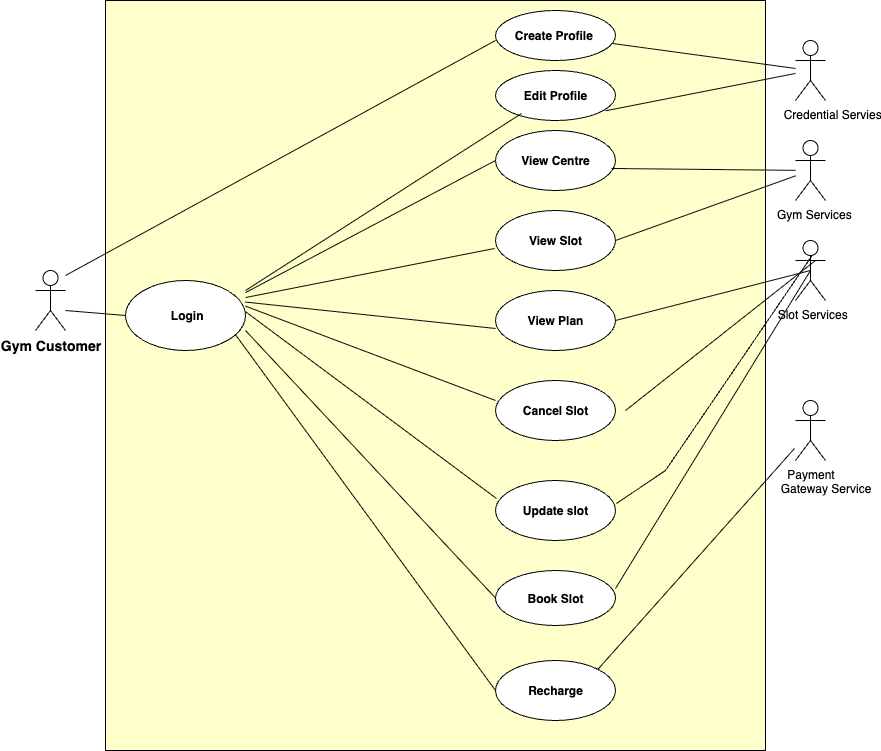

The diagram above was exported from draw.io. Its source (the exported page's mxGraphModel, read from the mxfile embedded in the PNG):
<mxGraphModel dx="1577" dy="1909" grid="1" gridSize="10" guides="1" tooltips="1" connect="1" arrows="1" fold="1" page="1" pageScale="1" pageWidth="827" pageHeight="1169" math="0" shadow="0">
  <root>
    <mxCell id="0" />
    <mxCell id="1" parent="0" />
    <mxCell id="A5nRyHOe1iTeIAeDWEJB-3" value="" style="whiteSpace=wrap;html=1;fillColor=#FFFFCC;" parent="1" vertex="1">
      <mxGeometry x="10" y="-10" width="660" height="750" as="geometry" />
    </mxCell>
    <mxCell id="KUlCrcqUwkb2DfIu39Q_-2" value="&lt;b&gt;Create Profile&amp;nbsp;&lt;/b&gt;" style="ellipse;whiteSpace=wrap;html=1;" parent="1" vertex="1">
      <mxGeometry x="400" width="120" height="50" as="geometry" />
    </mxCell>
    <mxCell id="KUlCrcqUwkb2DfIu39Q_-3" value="&lt;b&gt;View Centre&lt;/b&gt;" style="ellipse;whiteSpace=wrap;html=1;" parent="1" vertex="1">
      <mxGeometry x="400" y="120" width="120" height="60" as="geometry" />
    </mxCell>
    <mxCell id="KUlCrcqUwkb2DfIu39Q_-4" value="&lt;b&gt;View Slot&lt;/b&gt;" style="ellipse;whiteSpace=wrap;html=1;" parent="1" vertex="1">
      <mxGeometry x="400" y="200" width="120" height="60" as="geometry" />
    </mxCell>
    <mxCell id="KUlCrcqUwkb2DfIu39Q_-5" value="&lt;b&gt;Cancel Slot&lt;/b&gt;" style="ellipse;whiteSpace=wrap;html=1;" parent="1" vertex="1">
      <mxGeometry x="400" y="370" width="120" height="60" as="geometry" />
    </mxCell>
    <mxCell id="KUlCrcqUwkb2DfIu39Q_-6" value="&lt;b&gt;View Plan&lt;/b&gt;" style="ellipse;whiteSpace=wrap;html=1;" parent="1" vertex="1">
      <mxGeometry x="400" y="280" width="120" height="60" as="geometry" />
    </mxCell>
    <mxCell id="KUlCrcqUwkb2DfIu39Q_-7" value="&lt;b&gt;Update slot&lt;/b&gt;" style="ellipse;whiteSpace=wrap;html=1;" parent="1" vertex="1">
      <mxGeometry x="400" y="470" width="120" height="60" as="geometry" />
    </mxCell>
    <mxCell id="KUlCrcqUwkb2DfIu39Q_-8" value="&lt;b&gt;Book Slot&lt;/b&gt;" style="ellipse;whiteSpace=wrap;html=1;" parent="1" vertex="1">
      <mxGeometry x="400" y="560" width="120" height="55" as="geometry" />
    </mxCell>
    <mxCell id="KUlCrcqUwkb2DfIu39Q_-9" value="&lt;b&gt;Recharge&lt;/b&gt;" style="ellipse;whiteSpace=wrap;html=1;" parent="1" vertex="1">
      <mxGeometry x="400" y="650" width="120" height="60" as="geometry" />
    </mxCell>
    <mxCell id="KUlCrcqUwkb2DfIu39Q_-10" value="" style="endArrow=none;html=1;rounded=0;exitX=1;exitY=0.3333333333333333;exitDx=0;exitDy=0;exitPerimeter=0;" parent="1" edge="1">
      <mxGeometry width="50" height="50" relative="1" as="geometry">
        <mxPoint x="-30" y="265" as="sourcePoint" />
        <mxPoint x="400" y="30" as="targetPoint" />
        <Array as="points" />
      </mxGeometry>
    </mxCell>
    <mxCell id="KUlCrcqUwkb2DfIu39Q_-11" value="" style="endArrow=none;html=1;rounded=0;" parent="1" edge="1">
      <mxGeometry width="50" height="50" relative="1" as="geometry">
        <mxPoint x="390" y="400" as="sourcePoint" />
        <mxPoint x="390" y="400" as="targetPoint" />
        <Array as="points" />
      </mxGeometry>
    </mxCell>
    <mxCell id="KUlCrcqUwkb2DfIu39Q_-14" value="" style="endArrow=none;html=1;rounded=0;entryX=-0.008;entryY=0.633;entryDx=0;entryDy=0;entryPerimeter=0;" parent="1" target="KUlCrcqUwkb2DfIu39Q_-4" edge="1">
      <mxGeometry width="50" height="50" relative="1" as="geometry">
        <mxPoint x="150" y="287.0447659445538" as="sourcePoint" />
        <mxPoint x="380" y="240" as="targetPoint" />
      </mxGeometry>
    </mxCell>
    <mxCell id="KUlCrcqUwkb2DfIu39Q_-15" value="" style="endArrow=none;html=1;rounded=0;entryX=0;entryY=0.633;entryDx=0;entryDy=0;entryPerimeter=0;" parent="1" target="KUlCrcqUwkb2DfIu39Q_-6" edge="1">
      <mxGeometry width="50" height="50" relative="1" as="geometry">
        <mxPoint x="150" y="291.58377358490566" as="sourcePoint" />
        <mxPoint x="380" y="350" as="targetPoint" />
      </mxGeometry>
    </mxCell>
    <mxCell id="KUlCrcqUwkb2DfIu39Q_-16" value="" style="endArrow=none;html=1;rounded=0;entryX=0.008;entryY=0.3;entryDx=0;entryDy=0;entryPerimeter=0;" parent="1" target="KUlCrcqUwkb2DfIu39Q_-7" edge="1">
      <mxGeometry width="50" height="50" relative="1" as="geometry">
        <mxPoint x="150" y="301.1670927959092" as="sourcePoint" />
        <mxPoint x="390" y="480" as="targetPoint" />
      </mxGeometry>
    </mxCell>
    <mxCell id="KUlCrcqUwkb2DfIu39Q_-17" value="" style="endArrow=none;html=1;rounded=0;entryX=0;entryY=0.5;entryDx=0;entryDy=0;exitX=1;exitY=1;exitDx=0;exitDy=0;exitPerimeter=0;" parent="1" target="KUlCrcqUwkb2DfIu39Q_-8" edge="1">
      <mxGeometry width="50" height="50" relative="1" as="geometry">
        <mxPoint x="150" y="320" as="sourcePoint" />
        <mxPoint x="390" y="600" as="targetPoint" />
      </mxGeometry>
    </mxCell>
    <mxCell id="KUlCrcqUwkb2DfIu39Q_-18" value="" style="endArrow=none;html=1;rounded=0;entryX=0;entryY=0.5;entryDx=0;entryDy=0;" parent="1" target="KUlCrcqUwkb2DfIu39Q_-9" edge="1">
      <mxGeometry width="50" height="50" relative="1" as="geometry">
        <mxPoint x="130" y="310.52631578947376" as="sourcePoint" />
        <mxPoint x="380" y="350" as="targetPoint" />
      </mxGeometry>
    </mxCell>
    <mxCell id="KUlCrcqUwkb2DfIu39Q_-19" value="" style="endArrow=none;html=1;rounded=0;entryX=0;entryY=0.333;entryDx=0;entryDy=0;entryPerimeter=0;" parent="1" target="KUlCrcqUwkb2DfIu39Q_-5" edge="1">
      <mxGeometry width="50" height="50" relative="1" as="geometry">
        <mxPoint x="150" y="295.6592452830189" as="sourcePoint" />
        <mxPoint x="380" y="350" as="targetPoint" />
      </mxGeometry>
    </mxCell>
    <mxCell id="KUlCrcqUwkb2DfIu39Q_-22" value="" style="endArrow=none;html=1;rounded=0;entryX=0;entryY=0.5;entryDx=0;entryDy=0;" parent="1" target="KUlCrcqUwkb2DfIu39Q_-3" edge="1">
      <mxGeometry width="50" height="50" relative="1" as="geometry">
        <mxPoint x="150" y="282.07547169811323" as="sourcePoint" />
        <mxPoint x="390" y="350" as="targetPoint" />
      </mxGeometry>
    </mxCell>
    <mxCell id="YXS_aflRlWpd83rNskjQ-1" value="&lt;b&gt;&lt;font style=&quot;font-size: 14px;&quot;&gt;Gym Customer&lt;/font&gt;&lt;/b&gt;" style="shape=umlActor;verticalLabelPosition=bottom;verticalAlign=top;html=1;outlineConnect=0;" parent="1" vertex="1">
      <mxGeometry x="-60" y="260" width="30" height="60" as="geometry" />
    </mxCell>
    <mxCell id="YXS_aflRlWpd83rNskjQ-2" value="&lt;b&gt;&amp;nbsp;Login&lt;/b&gt;" style="ellipse;whiteSpace=wrap;html=1;" parent="1" vertex="1">
      <mxGeometry x="30" y="270" width="120" height="70" as="geometry" />
    </mxCell>
    <mxCell id="YXS_aflRlWpd83rNskjQ-6" value="" style="endArrow=none;html=1;rounded=0;entryX=0.5;entryY=0.5;entryDx=0;entryDy=0;entryPerimeter=0;" parent="1" target="YXS_aflRlWpd83rNskjQ-10" edge="1">
      <mxGeometry width="50" height="50" relative="1" as="geometry">
        <mxPoint x="520" y="310" as="sourcePoint" />
        <mxPoint x="689.04" y="217.03999999999996" as="targetPoint" />
      </mxGeometry>
    </mxCell>
    <mxCell id="YXS_aflRlWpd83rNskjQ-7" value="" style="endArrow=none;html=1;rounded=0;" parent="1" edge="1">
      <mxGeometry width="50" height="50" relative="1" as="geometry">
        <mxPoint x="530" y="400" as="sourcePoint" />
        <mxPoint x="720" y="250" as="targetPoint" />
      </mxGeometry>
    </mxCell>
    <mxCell id="YXS_aflRlWpd83rNskjQ-8" value="" style="endArrow=none;html=1;rounded=0;exitX=1.008;exitY=0.383;exitDx=0;exitDy=0;exitPerimeter=0;" parent="1" source="KUlCrcqUwkb2DfIu39Q_-7" edge="1">
      <mxGeometry width="50" height="50" relative="1" as="geometry">
        <mxPoint x="530" y="490" as="sourcePoint" />
        <mxPoint x="720" y="240" as="targetPoint" />
        <Array as="points">
          <mxPoint x="570" y="460" />
        </Array>
      </mxGeometry>
    </mxCell>
    <mxCell id="jJs5Vp6dcywADkAj0x2q-3" value="" style="endArrow=none;html=1;rounded=0;entryX=0.075;entryY=0.725;entryDx=0;entryDy=0;entryPerimeter=0;exitX=1;exitY=0;exitDx=0;exitDy=0;" parent="1" source="KUlCrcqUwkb2DfIu39Q_-9" edge="1">
      <mxGeometry width="50" height="50" relative="1" as="geometry">
        <mxPoint x="300" y="420" as="sourcePoint" />
        <mxPoint x="699" y="438" as="targetPoint" />
      </mxGeometry>
    </mxCell>
    <mxCell id="YXS_aflRlWpd83rNskjQ-9" value="" style="endArrow=none;html=1;rounded=0;entryX=0;entryY=0.5;entryDx=0;entryDy=0;" parent="1" target="YXS_aflRlWpd83rNskjQ-2" edge="1">
      <mxGeometry width="50" height="50" relative="1" as="geometry">
        <mxPoint x="-30" y="300" as="sourcePoint" />
        <mxPoint x="20" y="250" as="targetPoint" />
      </mxGeometry>
    </mxCell>
    <mxCell id="Yt88rf7A0IK8yr6L5ynP-1" value="Payment&lt;div&gt;&lt;span style=&quot;white-space: pre;&quot;&gt;&#09;&lt;/span&gt;&amp;nbsp;Gateway Service&lt;/div&gt;" style="shape=umlActor;verticalLabelPosition=bottom;verticalAlign=top;html=1;outlineConnect=0;" parent="1" vertex="1">
      <mxGeometry x="700" y="390" width="30" height="60" as="geometry" />
    </mxCell>
    <mxCell id="YXS_aflRlWpd83rNskjQ-10" value="&amp;nbsp;Slot Services" style="shape=umlActor;verticalLabelPosition=bottom;verticalAlign=top;html=1;outlineConnect=0;" parent="1" vertex="1">
      <mxGeometry x="700" y="230" width="30" height="60" as="geometry" />
    </mxCell>
    <mxCell id="Yt88rf7A0IK8yr6L5ynP-2" value="&amp;nbsp; Gym Services" style="shape=umlActor;verticalLabelPosition=bottom;verticalAlign=top;html=1;outlineConnect=0;" parent="1" vertex="1">
      <mxGeometry x="700" y="130" width="30" height="60" as="geometry" />
    </mxCell>
    <mxCell id="Yt88rf7A0IK8yr6L5ynP-4" value="" style="endArrow=none;html=1;rounded=0;exitX=0.967;exitY=0.633;exitDx=0;exitDy=0;exitPerimeter=0;" parent="1" source="KUlCrcqUwkb2DfIu39Q_-3" target="Yt88rf7A0IK8yr6L5ynP-2" edge="1">
      <mxGeometry width="50" height="50" relative="1" as="geometry">
        <mxPoint x="430" y="330" as="sourcePoint" />
        <mxPoint x="700" y="70" as="targetPoint" />
      </mxGeometry>
    </mxCell>
    <mxCell id="Yt88rf7A0IK8yr6L5ynP-5" value="" style="endArrow=none;html=1;rounded=0;exitX=1;exitY=0.5;exitDx=0;exitDy=0;" parent="1" source="KUlCrcqUwkb2DfIu39Q_-4" target="Yt88rf7A0IK8yr6L5ynP-2" edge="1">
      <mxGeometry width="50" height="50" relative="1" as="geometry">
        <mxPoint x="430" y="330" as="sourcePoint" />
        <mxPoint x="710" y="140" as="targetPoint" />
      </mxGeometry>
    </mxCell>
    <mxCell id="Yt88rf7A0IK8yr6L5ynP-7" value="" style="endArrow=none;html=1;rounded=0;exitX=1;exitY=0.327;exitDx=0;exitDy=0;exitPerimeter=0;" parent="1" source="KUlCrcqUwkb2DfIu39Q_-8" edge="1">
      <mxGeometry width="50" height="50" relative="1" as="geometry">
        <mxPoint x="430" y="330" as="sourcePoint" />
        <mxPoint x="715" y="260" as="targetPoint" />
      </mxGeometry>
    </mxCell>
    <mxCell id="Yt88rf7A0IK8yr6L5ynP-11" value="&amp;nbsp; &amp;nbsp; &amp;nbsp; &amp;nbsp; &amp;nbsp; &amp;nbsp; &amp;nbsp;Credential Servies" style="shape=umlActor;verticalLabelPosition=bottom;verticalAlign=top;html=1;outlineConnect=0;" parent="1" vertex="1">
      <mxGeometry x="700" y="30" width="30" height="60" as="geometry" />
    </mxCell>
    <mxCell id="Yt88rf7A0IK8yr6L5ynP-19" value="" style="endArrow=none;html=1;rounded=0;exitX=0.967;exitY=0.657;exitDx=0;exitDy=0;exitPerimeter=0;" parent="1" source="KUlCrcqUwkb2DfIu39Q_-2" target="Yt88rf7A0IK8yr6L5ynP-11" edge="1">
      <mxGeometry width="50" height="50" relative="1" as="geometry">
        <mxPoint x="440" y="360" as="sourcePoint" />
        <mxPoint x="490" y="310" as="targetPoint" />
      </mxGeometry>
    </mxCell>
    <mxCell id="Yt88rf7A0IK8yr6L5ynP-20" value="&lt;b&gt;Edit Profile&lt;/b&gt;" style="ellipse;whiteSpace=wrap;html=1;" parent="1" vertex="1">
      <mxGeometry x="400" y="60" width="120" height="50" as="geometry" />
    </mxCell>
    <mxCell id="Yt88rf7A0IK8yr6L5ynP-23" value="" style="endArrow=none;html=1;rounded=0;exitX=0.758;exitY=0.147;exitDx=0;exitDy=0;exitPerimeter=0;" parent="1" source="A5nRyHOe1iTeIAeDWEJB-3" target="Yt88rf7A0IK8yr6L5ynP-11" edge="1">
      <mxGeometry width="50" height="50" relative="1" as="geometry">
        <mxPoint x="440" y="360" as="sourcePoint" />
        <mxPoint x="490" y="310" as="targetPoint" />
      </mxGeometry>
    </mxCell>
    <mxCell id="Yt88rf7A0IK8yr6L5ynP-24" value="" style="endArrow=none;html=1;rounded=0;entryX=0.217;entryY=0.86;entryDx=0;entryDy=0;entryPerimeter=0;" parent="1" target="Yt88rf7A0IK8yr6L5ynP-20" edge="1">
      <mxGeometry width="50" height="50" relative="1" as="geometry">
        <mxPoint x="150" y="280" as="sourcePoint" />
        <mxPoint x="490" y="310" as="targetPoint" />
      </mxGeometry>
    </mxCell>
  </root>
</mxGraphModel>